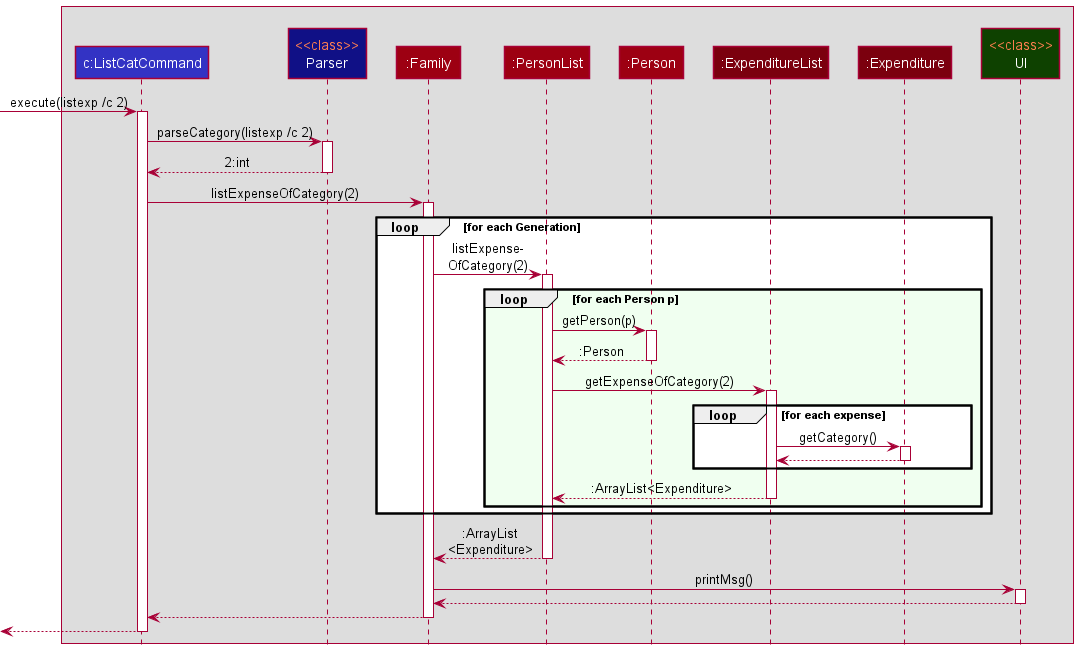

The diagram above was rendered by PlantUML. Its source (embedded in the PNG):
@startuml
!include style.puml

box " "
    participant "c:ListCatCommand" as Commands LOGIC_COLOR
    participant "<color:coral><<class>>\nParser" as Parser LOGIC_COLOR_T4
    participant ":Family" as Family MODEL_COLOR
    participant ":PersonList" as PList MODEL_COLOR
    participant ":Person" as Person MODEL_COLOR
    participant ":ExpenditureList" as MList MODEL_COLOR_T3
    participant ":Expenditure" as Money MODEL_COLOR_T3
    participant "<color:coral><<class>>\nUI" as UI UI_COLOR_T4
end box

[-> Commands : execute(listexp /c 2)
activate Commands

Commands -> Parser : parseCategory(listexp /c 2)
activate Parser
Parser --> Commands : 2:int
deactivate Parser


Commands -> Family : listExpenseOfCategory(2)
activate Family

loop for each Generation
    Family -> PList : listExpense-\nOfCategory(2)
    activate PList

    loop #honeydew for each Person p
        PList -> Person : getPerson(p)
        activate Person
        Person --> PList : :Person
        deactivate Person

        PList -> MList : getExpenseOfCategory(2)
        activate MList

        loop for each expense
            MList -> Money : getCategory()
            activate Money
            Money --> MList
            deactivate Money
        end

        MList --> PList : :ArrayList<Expenditure>
        deactivate MList
    end
end

PList --> Family : :ArrayList\n<Expenditure>
deactivate PList

Family -> UI : printMsg()
activate UI
UI --> Family
deactivate UI

Family --> Commands
deactivate Family

[<--Commands
deactivate Commands
@enduml